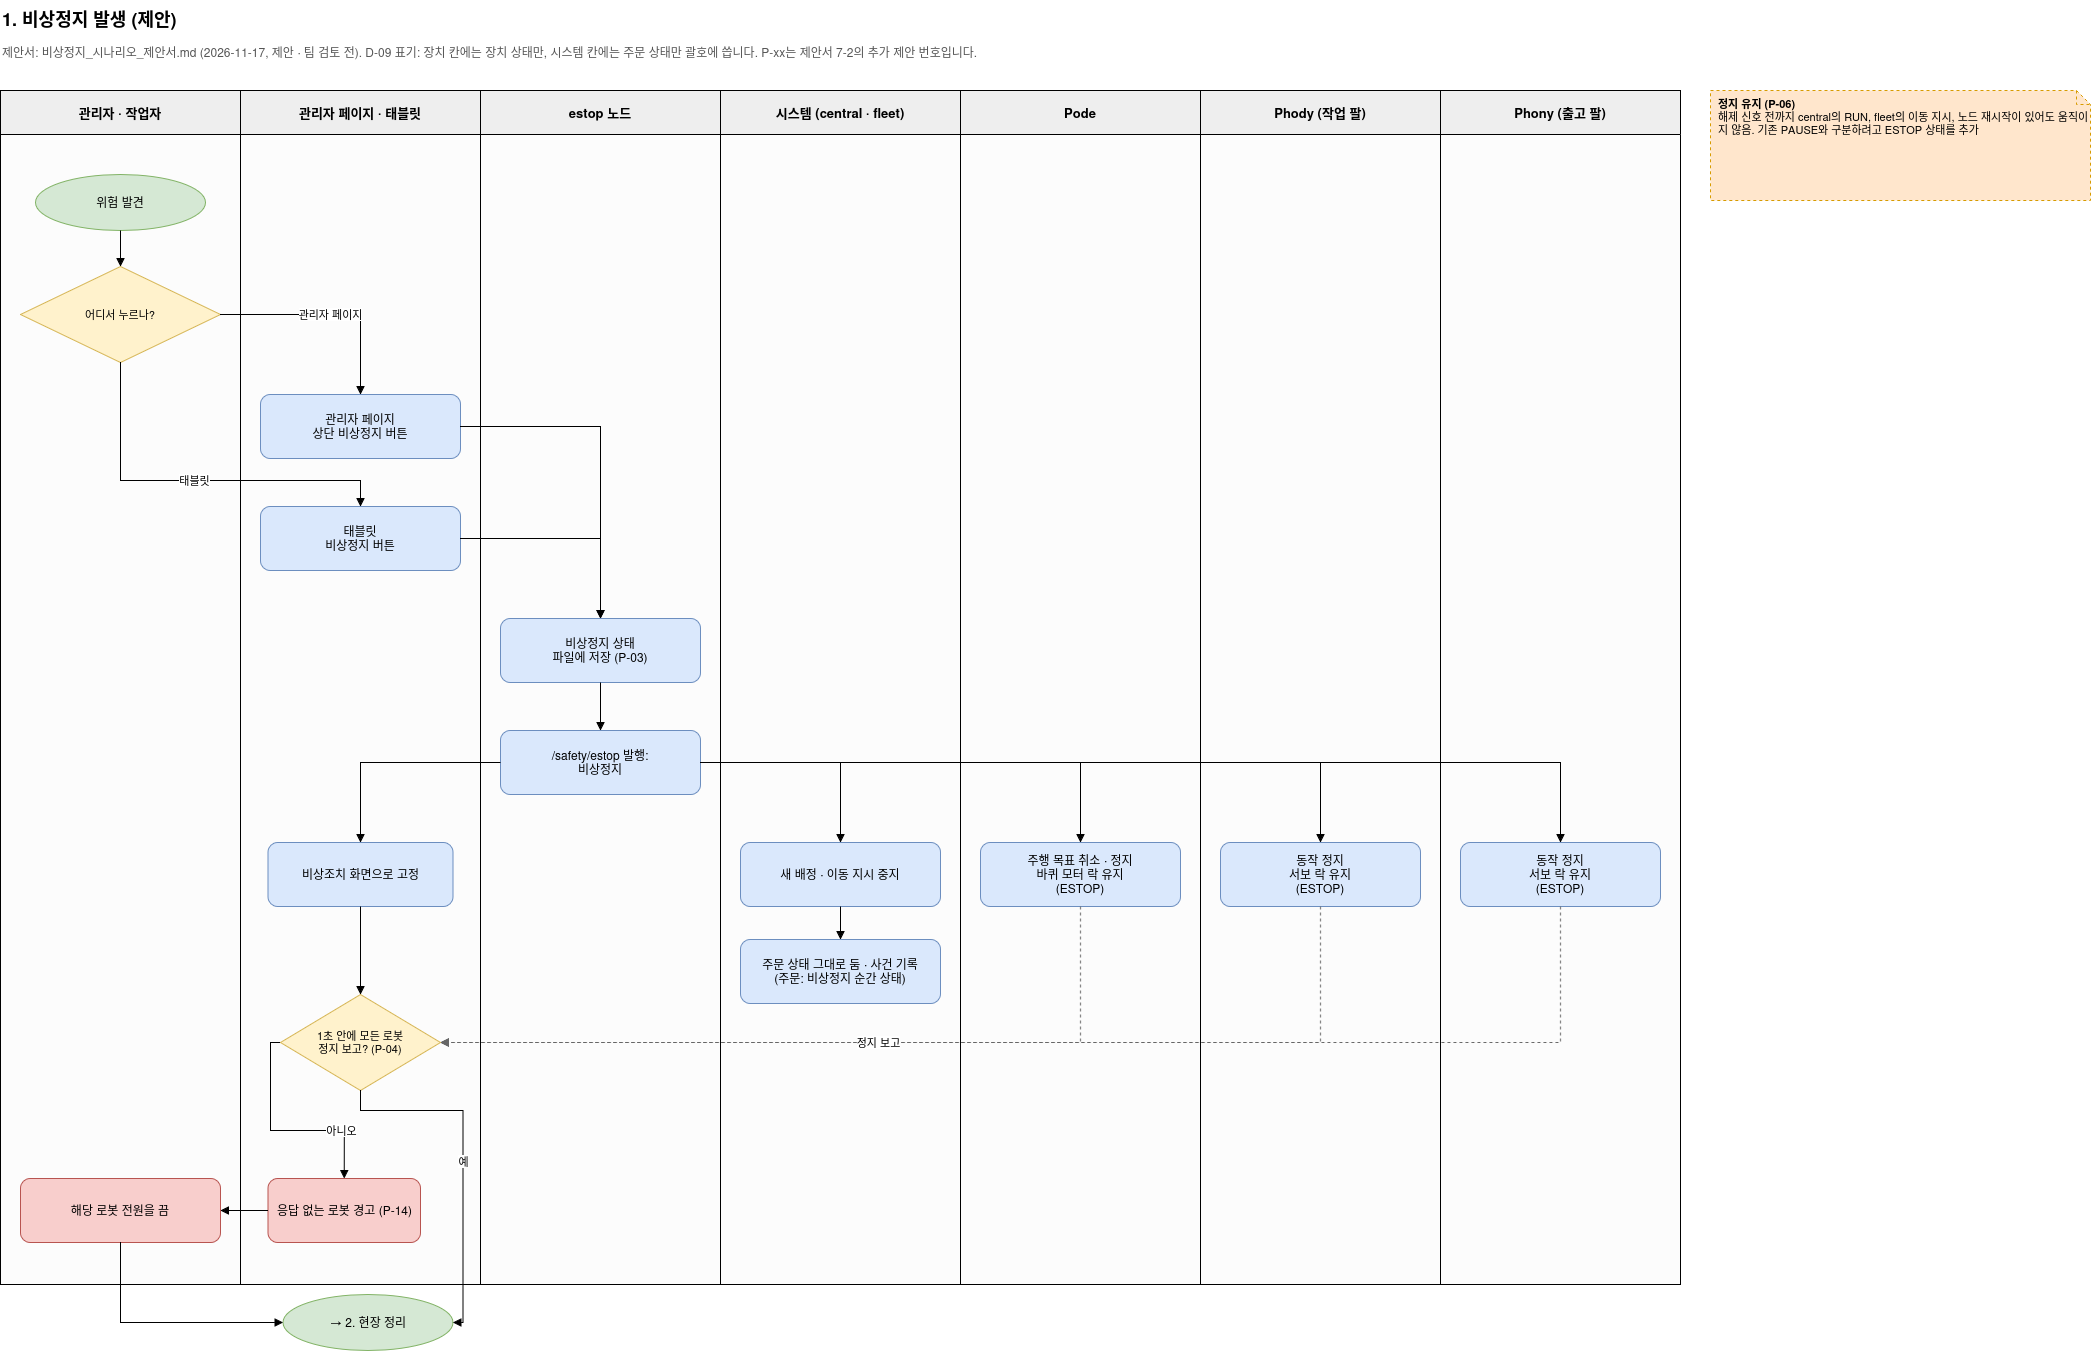

The diagram above was exported from draw.io. Its source (the exported page's mxGraphModel, read from the mxfile embedded in the PNG):
<mxGraphModel dx="1646" dy="958" grid="1" gridSize="10" guides="1" tooltips="1" connect="1" arrows="1" fold="1" page="1" pageScale="1" pageWidth="2200" pageHeight="1500" math="0" shadow="0">
  <root>
    <mxCell id="0" />
    <mxCell id="1" parent="0" />
    <mxCell id="estop1-t" parent="1" style="text;html=1;fontSize=18;fontStyle=1;align=left;verticalAlign=middle;" value="1. 비상정지 발생 (제안)" vertex="1">
      <mxGeometry height="36" width="1400" x="40" y="20" as="geometry" />
    </mxCell>
    <mxCell id="estop1-s" parent="1" style="text;html=1;fontSize=12;align=left;verticalAlign=top;whiteSpace=wrap;fontColor=#555555;" value="제안서: 비상정지_시나리오_제안서.md (2026-11-17, 제안 · 팀 검토 전). D-09 표기: 장치 칸에는 장치 상태만, 시스템 칸에는 주문 상태만 괄호에 씁니다. P-xx는 제안서 7-2의 추가 제안 번호입니다." vertex="1">
      <mxGeometry height="44" width="1600" x="40" y="58" as="geometry" />
    </mxCell>
    <mxCell id="estop1-lane-a" parent="1" style="swimlane;startSize=44;html=1;whiteSpace=wrap;fillColor=#eeeeee;swimlaneFillColor=#fcfcfc;fontStyle=1;fontSize=13;" value="관리자 · 작업자" vertex="1">
      <mxGeometry height="1194" width="240" x="40" y="110" as="geometry" />
    </mxCell>
    <mxCell id="estop1-lane-s" parent="1" style="swimlane;startSize=44;html=1;whiteSpace=wrap;fillColor=#eeeeee;swimlaneFillColor=#fcfcfc;fontStyle=1;fontSize=13;" value="관리자 페이지 · 태블릿" vertex="1">
      <mxGeometry height="1194" width="240" x="280" y="110" as="geometry" />
    </mxCell>
    <mxCell id="estop1-e42" edge="1" parent="estop1-lane-s" source="estop1-S4" style="edgeStyle=orthogonalEdgeStyle;rounded=0;html=1;endArrow=block;endFill=1;fontSize=11;labelBackgroundColor=#ffffff;exitX=0;exitY=0.5;exitDx=0;exitDy=0;entryX=0.5;entryY=0;entryDx=0;entryDy=0;" target="estop1-S5" value="아니오">
      <mxGeometry relative="1" x="0.5378" as="geometry">
        <mxPoint as="offset" />
        <Array as="points">
          <mxPoint x="30" y="952" />
          <mxPoint x="30" y="1040" />
          <mxPoint x="103.8" y="1040" />
        </Array>
      </mxGeometry>
    </mxCell>
    <mxCell id="estop1-S4" parent="estop1-lane-s" style="rhombus;whiteSpace=wrap;html=1;fillColor=#fff2cc;strokeColor=#d6b656;fontSize=11;" value="1초 안에 모든 로봇&lt;br&gt;정지 보고? (P-04)" vertex="1">
      <mxGeometry height="96" width="160" x="40" y="904" as="geometry" />
    </mxCell>
    <mxCell id="estop1-S5" parent="estop1-lane-s" style="rounded=1;whiteSpace=wrap;html=1;fillColor=#f8cecc;strokeColor=#b85450;fontSize=12;" value="응답 없는 로봇 경고 (P-14)" vertex="1">
      <mxGeometry height="64" width="152.5" x="27.5" y="1088" as="geometry" />
    </mxCell>
    <mxCell id="estop1-S3" parent="estop1-lane-s" style="rounded=1;whiteSpace=wrap;html=1;fillColor=#dae8fc;strokeColor=#6c8ebf;fontSize=12;" value="비상조치 화면으로 고정" vertex="1">
      <mxGeometry height="64" width="185" x="27.5" y="752" as="geometry" />
    </mxCell>
    <mxCell id="estop1-e37" edge="1" parent="estop1-lane-s" source="estop1-S3" style="edgeStyle=orthogonalEdgeStyle;rounded=0;html=1;endArrow=block;endFill=1;fontSize=11;labelBackgroundColor=#ffffff;" target="estop1-S4" value="">
      <mxGeometry relative="1" as="geometry" />
    </mxCell>
    <mxCell id="estop1-lane-e" parent="1" style="swimlane;startSize=44;html=1;whiteSpace=wrap;fillColor=#eeeeee;swimlaneFillColor=#fcfcfc;fontStyle=1;fontSize=13;" value="estop 노드" vertex="1">
      <mxGeometry height="1194" width="240" x="520" y="110" as="geometry" />
    </mxCell>
    <mxCell id="estop1-lane-y" parent="1" style="swimlane;startSize=44;html=1;whiteSpace=wrap;fillColor=#eeeeee;swimlaneFillColor=#fcfcfc;fontStyle=1;fontSize=13;" value="시스템 (central · fleet)" vertex="1">
      <mxGeometry height="1194" width="240" x="760" y="110" as="geometry" />
    </mxCell>
    <mxCell id="estop1-lane-p" parent="1" style="swimlane;startSize=44;html=1;whiteSpace=wrap;fillColor=#eeeeee;swimlaneFillColor=#fcfcfc;fontStyle=1;fontSize=13;" value="Pode" vertex="1">
      <mxGeometry height="1194" width="240" x="1000" y="110" as="geometry" />
    </mxCell>
    <mxCell id="estop1-lane-h" parent="1" style="swimlane;startSize=44;html=1;whiteSpace=wrap;fillColor=#eeeeee;swimlaneFillColor=#fcfcfc;fontStyle=1;fontSize=13;" value="Phody (작업 팔)" vertex="1">
      <mxGeometry height="1194" width="240" x="1240" y="110" as="geometry" />
    </mxCell>
    <mxCell id="estop1-lane-n" parent="1" style="swimlane;startSize=44;html=1;whiteSpace=wrap;fillColor=#eeeeee;swimlaneFillColor=#fcfcfc;fontStyle=1;fontSize=13;" value="Phony (출고 팔)" vertex="1">
      <mxGeometry height="1194" width="240" x="1480" y="110" as="geometry" />
    </mxCell>
    <mxCell id="estop1-A1" parent="1" style="ellipse;whiteSpace=wrap;html=1;fillColor=#d5e8d4;strokeColor=#82b366;fontSize=12;" value="위험 발견" vertex="1">
      <mxGeometry height="56" width="170" x="75" y="194" as="geometry" />
    </mxCell>
    <mxCell id="estop1-A2" parent="1" style="rhombus;whiteSpace=wrap;html=1;fillColor=#fff2cc;strokeColor=#d6b656;fontSize=11;" value="어디서 누르나?" vertex="1">
      <mxGeometry height="96" width="200" x="60" y="286" as="geometry" />
    </mxCell>
    <mxCell id="estop1-S1" parent="1" style="rounded=1;whiteSpace=wrap;html=1;fillColor=#dae8fc;strokeColor=#6c8ebf;fontSize=12;" value="관리자 페이지&lt;br&gt;상단 비상정지 버튼" vertex="1">
      <mxGeometry height="64" width="200" x="300" y="414" as="geometry" />
    </mxCell>
    <mxCell id="estop1-S2" parent="1" style="rounded=1;whiteSpace=wrap;html=1;fillColor=#dae8fc;strokeColor=#6c8ebf;fontSize=12;" value="태블릿&lt;br&gt;비상정지 버튼" vertex="1">
      <mxGeometry height="64" width="200" x="300" y="526" as="geometry" />
    </mxCell>
    <mxCell id="estop1-E1" parent="1" style="rounded=1;whiteSpace=wrap;html=1;fillColor=#dae8fc;strokeColor=#6c8ebf;fontSize=12;" value="비상정지 상태&lt;br&gt;파일에 저장 (P-03)" vertex="1">
      <mxGeometry height="64" width="200" x="540" y="638" as="geometry" />
    </mxCell>
    <mxCell id="estop1-E2" parent="1" style="rounded=1;whiteSpace=wrap;html=1;fillColor=#dae8fc;strokeColor=#6c8ebf;fontSize=12;" value="/safety/estop 발행:&lt;br&gt;비상정지" vertex="1">
      <mxGeometry height="64" width="200" x="540" y="750" as="geometry" />
    </mxCell>
    <mxCell id="estop1-Y1" parent="1" style="rounded=1;whiteSpace=wrap;html=1;fillColor=#dae8fc;strokeColor=#6c8ebf;fontSize=12;" value="새 배정 · 이동 지시 중지" vertex="1">
      <mxGeometry height="64" width="200" x="780" y="862" as="geometry" />
    </mxCell>
    <mxCell id="estop1-P1" parent="1" style="rounded=1;whiteSpace=wrap;html=1;fillColor=#dae8fc;strokeColor=#6c8ebf;fontSize=12;" value="주행 목표 취소 · 정지&lt;br&gt;바퀴 모터 락 유지&lt;br&gt;(ESTOP)" vertex="1">
      <mxGeometry height="64" width="200" x="1020" y="862" as="geometry" />
    </mxCell>
    <mxCell id="estop1-H1" parent="1" style="rounded=1;whiteSpace=wrap;html=1;fillColor=#dae8fc;strokeColor=#6c8ebf;fontSize=12;" value="동작 정지&lt;br&gt;서보 락 유지&lt;br&gt;(ESTOP)" vertex="1">
      <mxGeometry height="64" width="200" x="1260" y="862" as="geometry" />
    </mxCell>
    <mxCell id="estop1-N1" parent="1" style="rounded=1;whiteSpace=wrap;html=1;fillColor=#dae8fc;strokeColor=#6c8ebf;fontSize=12;" value="동작 정지&lt;br&gt;서보 락 유지&lt;br&gt;(ESTOP)" vertex="1">
      <mxGeometry height="64" width="200" x="1500" y="862" as="geometry" />
    </mxCell>
    <mxCell id="estop1-Y2" parent="1" style="rounded=1;whiteSpace=wrap;html=1;fillColor=#dae8fc;strokeColor=#6c8ebf;fontSize=12;" value="주문 상태 그대로 둠 · 사건 기록&lt;br&gt;(주문: 비상정지 순간 상태)" vertex="1">
      <mxGeometry height="64" width="200" x="780" y="959" as="geometry" />
    </mxCell>
    <mxCell id="estop1-A3" parent="1" style="rounded=1;whiteSpace=wrap;html=1;fillColor=#f8cecc;strokeColor=#b85450;fontSize=12;" value="해당 로봇 전원을 끔" vertex="1">
      <mxGeometry height="64" width="200" x="60" y="1198" as="geometry" />
    </mxCell>
    <mxCell id="estop1-S6" parent="1" style="ellipse;whiteSpace=wrap;html=1;fillColor=#d5e8d4;strokeColor=#82b366;fontSize=12;" value="→ 2. 현장 정리" vertex="1">
      <mxGeometry height="56" width="170" x="322.5" y="1314" as="geometry" />
    </mxCell>
    <mxCell id="estop1-e25" edge="1" parent="1" source="estop1-A1" style="edgeStyle=orthogonalEdgeStyle;rounded=0;html=1;endArrow=block;endFill=1;fontSize=11;labelBackgroundColor=#ffffff;" target="estop1-A2" value="">
      <mxGeometry relative="1" as="geometry" />
    </mxCell>
    <mxCell id="estop1-e26" edge="1" parent="1" source="estop1-A2" style="edgeStyle=orthogonalEdgeStyle;rounded=0;html=1;endArrow=block;endFill=1;fontSize=11;labelBackgroundColor=#ffffff;" target="estop1-S1" value="관리자 페이지">
      <mxGeometry relative="1" as="geometry" />
    </mxCell>
    <mxCell id="estop1-e27" edge="1" parent="1" source="estop1-A2" style="edgeStyle=orthogonalEdgeStyle;rounded=0;html=1;endArrow=block;endFill=1;fontSize=11;labelBackgroundColor=#ffffff;exitX=0.5;exitY=1;exitDx=0;exitDy=0;" target="estop1-S2" value="태블릿">
      <mxGeometry relative="1" as="geometry">
        <Array as="points">
          <mxPoint x="160" y="500" />
          <mxPoint x="400" y="500" />
        </Array>
      </mxGeometry>
    </mxCell>
    <mxCell id="estop1-e28" edge="1" parent="1" source="estop1-S1" style="edgeStyle=orthogonalEdgeStyle;rounded=0;html=1;endArrow=block;endFill=1;fontSize=11;labelBackgroundColor=#ffffff;" target="estop1-E1" value="">
      <mxGeometry relative="1" as="geometry" />
    </mxCell>
    <mxCell id="estop1-e29" edge="1" parent="1" source="estop1-S2" style="edgeStyle=orthogonalEdgeStyle;rounded=0;html=1;endArrow=block;endFill=1;fontSize=11;labelBackgroundColor=#ffffff;" target="estop1-E1" value="">
      <mxGeometry relative="1" as="geometry" />
    </mxCell>
    <mxCell id="estop1-e30" edge="1" parent="1" source="estop1-E1" style="edgeStyle=orthogonalEdgeStyle;rounded=0;html=1;endArrow=block;endFill=1;fontSize=11;labelBackgroundColor=#ffffff;" target="estop1-E2" value="">
      <mxGeometry relative="1" as="geometry" />
    </mxCell>
    <mxCell id="estop1-e31" edge="1" parent="1" source="estop1-E2" style="edgeStyle=orthogonalEdgeStyle;rounded=0;html=1;endArrow=block;endFill=1;fontSize=11;labelBackgroundColor=#ffffff;" target="estop1-S3" value="">
      <mxGeometry relative="1" as="geometry" />
    </mxCell>
    <mxCell id="estop1-e32" edge="1" parent="1" source="estop1-E2" style="edgeStyle=orthogonalEdgeStyle;rounded=0;html=1;endArrow=block;endFill=1;fontSize=11;labelBackgroundColor=#ffffff;" target="estop1-Y1" value="">
      <mxGeometry relative="1" as="geometry" />
    </mxCell>
    <mxCell id="estop1-e33" edge="1" parent="1" source="estop1-E2" style="edgeStyle=orthogonalEdgeStyle;rounded=0;html=1;endArrow=block;endFill=1;fontSize=11;labelBackgroundColor=#ffffff;" target="estop1-P1" value="">
      <mxGeometry relative="1" as="geometry" />
    </mxCell>
    <mxCell id="estop1-e34" edge="1" parent="1" source="estop1-E2" style="edgeStyle=orthogonalEdgeStyle;rounded=0;html=1;endArrow=block;endFill=1;fontSize=11;labelBackgroundColor=#ffffff;" target="estop1-H1" value="">
      <mxGeometry relative="1" as="geometry" />
    </mxCell>
    <mxCell id="estop1-e35" edge="1" parent="1" source="estop1-E2" style="edgeStyle=orthogonalEdgeStyle;rounded=0;html=1;endArrow=block;endFill=1;fontSize=11;labelBackgroundColor=#ffffff;" target="estop1-N1" value="">
      <mxGeometry relative="1" as="geometry" />
    </mxCell>
    <mxCell id="estop1-e36" edge="1" parent="1" source="estop1-Y1" style="edgeStyle=orthogonalEdgeStyle;rounded=0;html=1;endArrow=block;endFill=1;fontSize=11;labelBackgroundColor=#ffffff;" target="estop1-Y2" value="">
      <mxGeometry relative="1" as="geometry" />
    </mxCell>
    <mxCell id="estop1-e39" edge="1" parent="1" source="estop1-H1" style="edgeStyle=orthogonalEdgeStyle;rounded=0;html=1;endArrow=block;endFill=1;fontSize=11;labelBackgroundColor=#ffffff;dashed=1;strokeColor=#666666;exitX=0.5;exitY=1;entryX=1;entryY=0.5;entryDx=0;entryDy=0;" target="estop1-S4" value="">
      <mxGeometry relative="1" x="-0.1039" as="geometry" />
    </mxCell>
    <mxCell id="estop1-e40" edge="1" parent="1" source="estop1-N1" style="edgeStyle=orthogonalEdgeStyle;rounded=0;html=1;endArrow=block;endFill=1;fontSize=11;labelBackgroundColor=#ffffff;dashed=1;strokeColor=#666666;exitX=0.5;exitY=1;entryX=1;entryY=0.5;entryDx=0;entryDy=0;" target="estop1-S4" value="">
      <mxGeometry relative="1" x="-0.087" as="geometry" />
    </mxCell>
    <mxCell id="estop1-e41" edge="1" parent="1" source="estop1-S4" style="edgeStyle=orthogonalEdgeStyle;rounded=0;html=1;endArrow=block;endFill=1;fontSize=11;labelBackgroundColor=#ffffff;exitX=0.5;exitY=1;entryX=1;entryY=0.5;exitDx=0;exitDy=0;" target="estop1-S6" value="예">
      <mxGeometry relative="1" x="0.0015" as="geometry">
        <Array as="points">
          <mxPoint x="400" y="1130" />
          <mxPoint x="502.5" y="1130" />
          <mxPoint x="502.5" y="1342" />
        </Array>
      </mxGeometry>
    </mxCell>
    <mxCell id="estop1-e43" edge="1" parent="1" source="estop1-S5" style="edgeStyle=orthogonalEdgeStyle;rounded=0;html=1;endArrow=block;endFill=1;fontSize=11;labelBackgroundColor=#ffffff;" target="estop1-A3" value="">
      <mxGeometry relative="1" as="geometry" />
    </mxCell>
    <mxCell id="estop1-e44" edge="1" parent="1" source="estop1-A3" style="edgeStyle=orthogonalEdgeStyle;rounded=0;html=1;endArrow=block;endFill=1;fontSize=11;labelBackgroundColor=#ffffff;exitX=0.5;exitY=1;entryX=0;entryY=0.5;" target="estop1-S6" value="">
      <mxGeometry relative="1" as="geometry" />
    </mxCell>
    <mxCell id="estop1-c45" parent="1" style="shape=note;size=14;whiteSpace=wrap;html=1;dashed=1;fillColor=#ffe6cc;strokeColor=#d79b00;fontSize=11;align=left;spacingLeft=6;verticalAlign=top;" value="&lt;b&gt;정지 유지 (P-06)&lt;/b&gt;&lt;br&gt;해제 신호 전까지 central의 RUN, fleet의 이동 지시, 노드 재시작이 있어도 움직이지 않음. 기존 PAUSE와 구분하려고 ESTOP 상태를 추가" vertex="1">
      <mxGeometry height="110" width="380" x="1750" y="110" as="geometry" />
    </mxCell>
    <mxCell id="estop1-e38" edge="1" parent="1" source="estop1-P1" style="edgeStyle=orthogonalEdgeStyle;rounded=0;html=1;endArrow=block;endFill=1;fontSize=11;labelBackgroundColor=#ffffff;dashed=1;strokeColor=#666666;exitX=0.5;exitY=1;entryX=1;entryY=0.5;entryDx=0;entryDy=0;" target="estop1-S4" value="정지 보고">
      <mxGeometry relative="1" x="-0.129" as="geometry" />
    </mxCell>
  </root>
</mxGraphModel>